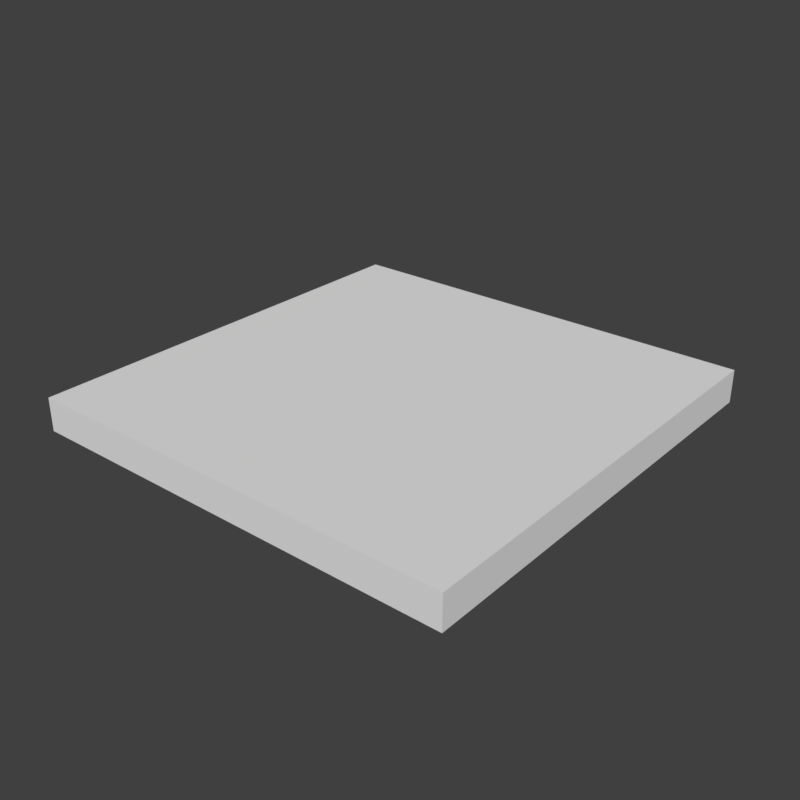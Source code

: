 # Source: carpetRoyal0_3.blend  (saved by Blender 2.80.75; exported with 4.5.12 LTS)
import bpy
from mathutils import Matrix  # noqa: F401  (used for matrix-valued properties, if any)

bpy.ops.wm.read_factory_settings(use_empty=True)
scene = bpy.context.scene
scene.name = 'Scene'

# ---- collections
col_collection_1 = bpy.data.collections.new('Collection 1'); scene.collection.children.link(col_collection_1)

# ---- materials (node trees are filled in below, after node groups)
mat_parquet1 = bpy.data.materials.new('parquet1')
mat_parquet1.alpha_threshold = 0.0
mat_parquet1.use_transparent_shadow = False
mat_parquet1.roughness = 0.5

# ---- material node trees

# ---- world
world_world = bpy.data.worlds.new('World'); scene.world = world_world
world_world.color = (0.05088, 0.05088, 0.05088)
world_world.use_sun_shadow = False
world_world.sun_shadow_jitter_overblur = 0.0
world_world.cycles.sampling_method = 'MANUAL'

# ---- meshes
me_cube_001 = bpy.data.meshes.new('Cube.001')
me_cube_001.from_pydata([(-0.5, -0.5, -0.0261), (-0.5, -0.5, 0.05), (-0.5, 0.5, -0.0261), (-0.5, 0.5, 0.05), (0.5, -0.5, -0.0261), (0.5, -0.5, 0.05), (0.5, 0.5, -0.0261), (0.5, 0.5, 0.05)], [], [(0, 1, 3, 2), (2, 3, 7, 6), (6, 7, 5, 4), (4, 5, 1, 0), (7, 3, 1, 5)])
_uv = me_cube_001.uv_layers.new(name='UVMap')
_uv.uv.foreach_set('vector', [0.5, 0.5, 0.5376, 0.5, 0.5376, 1.0, 0.5, 1.0, 0.5, 1.038, 0.5, 1.0, 1.0, 1.0, 1.0, 1.038, 1.0, 1.0, 0.9619, 1.0, 0.9619, 0.5, 1.0, 0.5, 1.0, 0.4619, 1.0, 0.5, 0.5, 0.5, 0.5, 0.4619, 1.0, 1.0, 0.5, 1.0, 0.5, 0.5, 1.0, 0.5])
me_cube_001.materials.append(mat_parquet1)
me_cube_001.use_remesh_preserve_volume = False
me_cube_001.use_remesh_preserve_attributes = False
me_cube_001.use_mirror_vertex_groups = False
me_cube_001.update()

# ---- objects
ob_parquet0 = bpy.data.objects.new('parquet0', me_cube_001)

# ---- transforms, parenting, visibility, modifiers, constraints
ob_parquet0.location = (0.0, 0.0, 0.0)
ob_parquet0.lineart.crease_threshold = 0.0

# ---- collection membership
col_collection_1.objects.link(ob_parquet0)

# ---- scene / render settings (as saved in the file)
scene.frame_start = 1; scene.frame_end = 250; scene.frame_set(1)
scene.render.engine = 'BLENDER_EEVEE_NEXT'
scene.render.resolution_x = 2048
scene.render.resolution_y = 2048
scene.render.dither_intensity = 0.0
scene.cycles.use_denoising = False
scene.cycles.samples = 128
scene.cycles.sampling_pattern = 'TABULATED_SOBOL'
scene.cycles.use_adaptive_sampling = False
scene.cycles.use_light_tree = False
scene.cycles.blur_glossy = 0.0
scene.cycles.sample_clamp_indirect = 0.0
scene.view_settings.view_transform = 'Standard'
bpy.context.view_layer.update()

# ---- added for rendering (the .blend has no active camera and no usable light): camera, sun
cam_auto = bpy.data.cameras.new('AutoCamera')
cam_auto.lens = 50.0
cam_auto.sensor_width = 36.0
cam_auto.clip_end = 1000.0
ob_auto_camera = bpy.data.objects.new('AutoCamera', cam_auto)
scene.collection.objects.link(ob_auto_camera)
ob_auto_camera.location = (1.31036, -1.57243, 1.06024)
ob_auto_camera.rotation_euler = (1.09748, -7.21219e-08, 0.694738)
scene.camera = ob_auto_camera
light_auto_sun = bpy.data.lights.new('AutoSun', 'SUN')
light_auto_sun.energy = 3.0
light_auto_sun.angle = 0.0523599
ob_auto_sun = bpy.data.objects.new('AutoSun', light_auto_sun)
scene.collection.objects.link(ob_auto_sun)
ob_auto_sun.rotation_euler = (0.872665, 0.174533, 0.523599)
bpy.context.view_layer.update()
